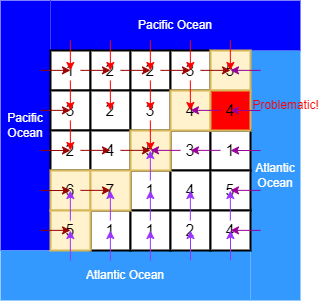

The diagram above was exported from draw.io. Its source (the exported page's mxGraphModel, read from the mxfile embedded in the PNG):
<mxGraphModel dx="965" dy="556" grid="1" gridSize="10" guides="1" tooltips="1" connect="1" arrows="1" fold="1" page="0" pageScale="1" pageWidth="827" pageHeight="1169" background="#ffffff" math="0" shadow="0">
  <root>
    <mxCell id="0" />
    <mxCell id="1" parent="0" />
    <mxCell id="hbYdtPjz4wLN5xcp-HJ8-26" value="&lt;font color=&quot;#ffffff&quot;&gt;Pacific&lt;/font&gt;&lt;div&gt;&lt;span style=&quot;background-color: initial;&quot;&gt;&lt;font color=&quot;#ffffff&quot;&gt;Ocean&lt;/font&gt;&lt;/span&gt;&lt;/div&gt;" style="rounded=0;whiteSpace=wrap;html=1;fillStyle=solid;fillColor=#0000FF;strokeColor=none;" vertex="1" parent="1">
      <mxGeometry x="190" y="390" width="50" height="250" as="geometry" />
    </mxCell>
    <mxCell id="hbYdtPjz4wLN5xcp-HJ8-27" value="&lt;font color=&quot;#ffffff&quot;&gt;Atlantic&lt;/font&gt;&lt;div&gt;&lt;font color=&quot;#ffffff&quot;&gt;Ocean&lt;/font&gt;&lt;/div&gt;" style="rounded=0;whiteSpace=wrap;html=1;fillStyle=solid;fillColor=#3399FF;strokeColor=none;" vertex="1" parent="1">
      <mxGeometry x="440" y="440" width="50" height="250" as="geometry" />
    </mxCell>
    <mxCell id="hbYdtPjz4wLN5xcp-HJ8-28" value="&lt;font color=&quot;#ffffff&quot;&gt;Pacific Ocean&lt;/font&gt;" style="rounded=0;whiteSpace=wrap;html=1;fillStyle=solid;fillColor=#0000FF;strokeColor=none;" vertex="1" parent="1">
      <mxGeometry x="240" y="390" width="250" height="50" as="geometry" />
    </mxCell>
    <mxCell id="hbYdtPjz4wLN5xcp-HJ8-29" value="&lt;font color=&quot;#ffffff&quot;&gt;Atlantic Ocean&lt;/font&gt;" style="rounded=0;whiteSpace=wrap;html=1;fillStyle=solid;fillColor=#3399FF;strokeColor=none;" vertex="1" parent="1">
      <mxGeometry x="190" y="640" width="250" height="50" as="geometry" />
    </mxCell>
    <mxCell id="hbYdtPjz4wLN5xcp-HJ8-1" value="&lt;font style=&quot;font-size: 16px;&quot;&gt;1&lt;/font&gt;" style="rounded=0;whiteSpace=wrap;html=1;strokeWidth=2;" vertex="1" parent="1">
      <mxGeometry x="240" y="440" width="40" height="40" as="geometry" />
    </mxCell>
    <mxCell id="hbYdtPjz4wLN5xcp-HJ8-2" value="&lt;font style=&quot;font-size: 16px;&quot;&gt;2&lt;/font&gt;" style="rounded=0;whiteSpace=wrap;html=1;strokeWidth=2;" vertex="1" parent="1">
      <mxGeometry x="280" y="440" width="40" height="40" as="geometry" />
    </mxCell>
    <mxCell id="hbYdtPjz4wLN5xcp-HJ8-3" value="&lt;font style=&quot;font-size: 16px;&quot;&gt;2&lt;/font&gt;" style="rounded=0;whiteSpace=wrap;html=1;strokeWidth=2;" vertex="1" parent="1">
      <mxGeometry x="320" y="440" width="40" height="40" as="geometry" />
    </mxCell>
    <mxCell id="hbYdtPjz4wLN5xcp-HJ8-4" value="&lt;font style=&quot;font-size: 16px;&quot;&gt;3&lt;/font&gt;" style="rounded=0;whiteSpace=wrap;html=1;strokeWidth=2;" vertex="1" parent="1">
      <mxGeometry x="360" y="440" width="40" height="40" as="geometry" />
    </mxCell>
    <mxCell id="hbYdtPjz4wLN5xcp-HJ8-6" value="&lt;span style=&quot;font-size: 16px;&quot;&gt;3&lt;/span&gt;" style="rounded=0;whiteSpace=wrap;html=1;strokeWidth=2;" vertex="1" parent="1">
      <mxGeometry x="240" y="480" width="40" height="40" as="geometry" />
    </mxCell>
    <mxCell id="hbYdtPjz4wLN5xcp-HJ8-7" value="&lt;font style=&quot;font-size: 16px;&quot;&gt;2&lt;/font&gt;" style="rounded=0;whiteSpace=wrap;html=1;strokeWidth=2;" vertex="1" parent="1">
      <mxGeometry x="280" y="480" width="40" height="40" as="geometry" />
    </mxCell>
    <mxCell id="hbYdtPjz4wLN5xcp-HJ8-78" value="" style="edgeStyle=orthogonalEdgeStyle;rounded=0;orthogonalLoop=1;jettySize=auto;html=1;" edge="1" parent="1" source="hbYdtPjz4wLN5xcp-HJ8-8" target="hbYdtPjz4wLN5xcp-HJ8-10">
      <mxGeometry relative="1" as="geometry" />
    </mxCell>
    <mxCell id="hbYdtPjz4wLN5xcp-HJ8-8" value="&lt;font style=&quot;font-size: 16px;&quot;&gt;3&lt;/font&gt;" style="rounded=0;whiteSpace=wrap;html=1;strokeWidth=2;" vertex="1" parent="1">
      <mxGeometry x="320" y="480" width="40" height="40" as="geometry" />
    </mxCell>
    <mxCell id="hbYdtPjz4wLN5xcp-HJ8-11" value="&lt;font style=&quot;font-size: 16px;&quot;&gt;2&lt;/font&gt;" style="rounded=0;whiteSpace=wrap;html=1;strokeWidth=2;" vertex="1" parent="1">
      <mxGeometry x="240" y="520" width="40" height="40" as="geometry" />
    </mxCell>
    <mxCell id="hbYdtPjz4wLN5xcp-HJ8-12" value="&lt;font style=&quot;font-size: 16px;&quot;&gt;4&lt;/font&gt;" style="rounded=0;whiteSpace=wrap;html=1;strokeWidth=2;" vertex="1" parent="1">
      <mxGeometry x="280" y="520" width="40" height="40" as="geometry" />
    </mxCell>
    <mxCell id="hbYdtPjz4wLN5xcp-HJ8-14" value="&lt;font style=&quot;font-size: 16px;&quot;&gt;3&lt;/font&gt;" style="rounded=0;whiteSpace=wrap;html=1;strokeWidth=2;" vertex="1" parent="1">
      <mxGeometry x="360" y="520" width="40" height="40" as="geometry" />
    </mxCell>
    <mxCell id="hbYdtPjz4wLN5xcp-HJ8-15" value="&lt;font style=&quot;font-size: 16px;&quot;&gt;1&lt;/font&gt;" style="rounded=0;whiteSpace=wrap;html=1;strokeWidth=2;" vertex="1" parent="1">
      <mxGeometry x="400" y="520" width="40" height="40" as="geometry" />
    </mxCell>
    <mxCell id="hbYdtPjz4wLN5xcp-HJ8-18" value="&lt;font style=&quot;font-size: 16px;&quot;&gt;1&lt;/font&gt;" style="rounded=0;whiteSpace=wrap;html=1;strokeWidth=2;" vertex="1" parent="1">
      <mxGeometry x="320" y="560" width="40" height="40" as="geometry" />
    </mxCell>
    <mxCell id="hbYdtPjz4wLN5xcp-HJ8-19" value="&lt;font style=&quot;font-size: 16px;&quot;&gt;4&lt;/font&gt;" style="rounded=0;whiteSpace=wrap;html=1;strokeWidth=2;" vertex="1" parent="1">
      <mxGeometry x="360" y="560" width="40" height="40" as="geometry" />
    </mxCell>
    <mxCell id="hbYdtPjz4wLN5xcp-HJ8-20" value="&lt;font style=&quot;font-size: 16px;&quot;&gt;5&lt;/font&gt;" style="rounded=0;whiteSpace=wrap;html=1;strokeWidth=2;" vertex="1" parent="1">
      <mxGeometry x="400" y="560" width="40" height="40" as="geometry" />
    </mxCell>
    <mxCell id="hbYdtPjz4wLN5xcp-HJ8-22" value="&lt;font style=&quot;font-size: 16px;&quot;&gt;1&lt;/font&gt;" style="rounded=0;whiteSpace=wrap;html=1;strokeWidth=2;" vertex="1" parent="1">
      <mxGeometry x="280" y="600" width="40" height="40" as="geometry" />
    </mxCell>
    <mxCell id="hbYdtPjz4wLN5xcp-HJ8-23" value="&lt;font style=&quot;font-size: 16px;&quot;&gt;1&lt;/font&gt;" style="rounded=0;whiteSpace=wrap;html=1;strokeWidth=2;" vertex="1" parent="1">
      <mxGeometry x="320" y="600" width="40" height="40" as="geometry" />
    </mxCell>
    <mxCell id="hbYdtPjz4wLN5xcp-HJ8-24" value="&lt;font style=&quot;font-size: 16px;&quot;&gt;2&lt;/font&gt;" style="rounded=0;whiteSpace=wrap;html=1;strokeWidth=2;" vertex="1" parent="1">
      <mxGeometry x="360" y="600" width="40" height="40" as="geometry" />
    </mxCell>
    <mxCell id="hbYdtPjz4wLN5xcp-HJ8-25" value="&lt;font style=&quot;font-size: 16px;&quot;&gt;4&lt;/font&gt;" style="rounded=0;whiteSpace=wrap;html=1;strokeWidth=2;" vertex="1" parent="1">
      <mxGeometry x="400" y="600" width="40" height="40" as="geometry" />
    </mxCell>
    <mxCell id="hbYdtPjz4wLN5xcp-HJ8-5" value="&lt;font style=&quot;font-size: 16px;&quot;&gt;5&lt;/font&gt;" style="rounded=0;whiteSpace=wrap;html=1;strokeWidth=2;fillColor=#fff2cc;strokeColor=#d6b656;" vertex="1" parent="1">
      <mxGeometry x="400" y="440" width="40" height="40" as="geometry" />
    </mxCell>
    <mxCell id="hbYdtPjz4wLN5xcp-HJ8-9" value="&lt;font style=&quot;font-size: 16px;&quot;&gt;4&lt;/font&gt;" style="rounded=0;whiteSpace=wrap;html=1;strokeWidth=2;fillColor=#fff2cc;strokeColor=#d6b656;" vertex="1" parent="1">
      <mxGeometry x="360" y="480" width="40" height="40" as="geometry" />
    </mxCell>
    <mxCell id="hbYdtPjz4wLN5xcp-HJ8-10" value="&lt;font style=&quot;font-size: 16px;&quot;&gt;4&lt;/font&gt;" style="rounded=0;whiteSpace=wrap;html=1;strokeWidth=2;fillColor=#FF0000;strokeColor=#d6b656;fillStyle=solid;" vertex="1" parent="1">
      <mxGeometry x="400" y="480" width="40" height="40" as="geometry" />
    </mxCell>
    <mxCell id="hbYdtPjz4wLN5xcp-HJ8-13" value="&lt;font style=&quot;font-size: 16px;&quot;&gt;5&lt;/font&gt;" style="rounded=0;whiteSpace=wrap;html=1;strokeWidth=2;fillColor=#fff2cc;strokeColor=#d6b656;" vertex="1" parent="1">
      <mxGeometry x="320" y="520" width="40" height="40" as="geometry" />
    </mxCell>
    <mxCell id="hbYdtPjz4wLN5xcp-HJ8-16" value="&lt;font style=&quot;font-size: 16px;&quot;&gt;6&lt;/font&gt;" style="rounded=0;whiteSpace=wrap;html=1;strokeWidth=2;fillColor=#fff2cc;strokeColor=#d6b656;" vertex="1" parent="1">
      <mxGeometry x="240" y="560" width="40" height="40" as="geometry" />
    </mxCell>
    <mxCell id="hbYdtPjz4wLN5xcp-HJ8-17" value="&lt;font style=&quot;font-size: 16px;&quot;&gt;7&lt;/font&gt;" style="rounded=0;whiteSpace=wrap;html=1;strokeWidth=2;fillColor=#fff2cc;strokeColor=#d6b656;" vertex="1" parent="1">
      <mxGeometry x="280" y="560" width="40" height="40" as="geometry" />
    </mxCell>
    <mxCell id="hbYdtPjz4wLN5xcp-HJ8-21" value="&lt;font style=&quot;font-size: 16px;&quot;&gt;5&lt;/font&gt;" style="rounded=0;whiteSpace=wrap;html=1;strokeWidth=2;fillColor=#fff2cc;strokeColor=#d6b656;" vertex="1" parent="1">
      <mxGeometry x="240" y="600" width="40" height="40" as="geometry" />
    </mxCell>
    <mxCell id="hbYdtPjz4wLN5xcp-HJ8-31" value="" style="endArrow=classic;html=1;rounded=0;strokeColor=#FF0000;" edge="1" parent="1">
      <mxGeometry width="50" height="50" relative="1" as="geometry">
        <mxPoint x="259.86" y="430" as="sourcePoint" />
        <mxPoint x="259.86" y="460" as="targetPoint" />
      </mxGeometry>
    </mxCell>
    <mxCell id="hbYdtPjz4wLN5xcp-HJ8-32" value="" style="endArrow=classic;html=1;rounded=0;strokeColor=#FF0000;" edge="1" parent="1">
      <mxGeometry width="50" height="50" relative="1" as="geometry">
        <mxPoint x="299.86" y="430" as="sourcePoint" />
        <mxPoint x="299.86" y="460" as="targetPoint" />
      </mxGeometry>
    </mxCell>
    <mxCell id="hbYdtPjz4wLN5xcp-HJ8-34" value="" style="endArrow=classic;html=1;rounded=0;strokeColor=#FF0000;" edge="1" parent="1">
      <mxGeometry width="50" height="50" relative="1" as="geometry">
        <mxPoint x="339.86" y="430" as="sourcePoint" />
        <mxPoint x="339.86" y="460" as="targetPoint" />
      </mxGeometry>
    </mxCell>
    <mxCell id="hbYdtPjz4wLN5xcp-HJ8-35" value="" style="endArrow=classic;html=1;rounded=0;strokeColor=#FF0000;" edge="1" parent="1">
      <mxGeometry width="50" height="50" relative="1" as="geometry">
        <mxPoint x="379.86" y="430" as="sourcePoint" />
        <mxPoint x="379.86" y="460" as="targetPoint" />
      </mxGeometry>
    </mxCell>
    <mxCell id="hbYdtPjz4wLN5xcp-HJ8-36" value="" style="endArrow=classic;html=1;rounded=0;strokeColor=#FF0000;" edge="1" parent="1">
      <mxGeometry width="50" height="50" relative="1" as="geometry">
        <mxPoint x="419.86" y="430" as="sourcePoint" />
        <mxPoint x="419.86" y="460" as="targetPoint" />
      </mxGeometry>
    </mxCell>
    <mxCell id="hbYdtPjz4wLN5xcp-HJ8-37" value="" style="endArrow=classic;html=1;rounded=0;strokeColor=#FF0000;" edge="1" parent="1">
      <mxGeometry width="50" height="50" relative="1" as="geometry">
        <mxPoint x="259.86" y="470" as="sourcePoint" />
        <mxPoint x="259.86" y="500" as="targetPoint" />
      </mxGeometry>
    </mxCell>
    <mxCell id="hbYdtPjz4wLN5xcp-HJ8-38" value="" style="endArrow=classic;html=1;rounded=0;strokeColor=#FF0000;" edge="1" parent="1">
      <mxGeometry width="50" height="50" relative="1" as="geometry">
        <mxPoint x="299.86" y="470" as="sourcePoint" />
        <mxPoint x="299.86" y="500" as="targetPoint" />
      </mxGeometry>
    </mxCell>
    <mxCell id="hbYdtPjz4wLN5xcp-HJ8-39" value="" style="endArrow=classic;html=1;rounded=0;strokeColor=#FF0000;" edge="1" parent="1">
      <mxGeometry width="50" height="50" relative="1" as="geometry">
        <mxPoint x="339.86" y="470" as="sourcePoint" />
        <mxPoint x="339.86" y="500" as="targetPoint" />
      </mxGeometry>
    </mxCell>
    <mxCell id="hbYdtPjz4wLN5xcp-HJ8-40" value="" style="endArrow=classic;html=1;rounded=0;strokeColor=#FF0000;" edge="1" parent="1">
      <mxGeometry width="50" height="50" relative="1" as="geometry">
        <mxPoint x="379.86" y="470" as="sourcePoint" />
        <mxPoint x="379.86" y="500" as="targetPoint" />
      </mxGeometry>
    </mxCell>
    <mxCell id="hbYdtPjz4wLN5xcp-HJ8-41" value="" style="endArrow=classic;html=1;rounded=0;strokeColor=#FF0000;" edge="1" parent="1">
      <mxGeometry width="50" height="50" relative="1" as="geometry">
        <mxPoint x="259.86" y="510" as="sourcePoint" />
        <mxPoint x="259.86" y="540" as="targetPoint" />
      </mxGeometry>
    </mxCell>
    <mxCell id="hbYdtPjz4wLN5xcp-HJ8-42" value="" style="endArrow=classic;html=1;rounded=0;strokeColor=#FF0000;" edge="1" parent="1">
      <mxGeometry width="50" height="50" relative="1" as="geometry">
        <mxPoint x="339.86" y="510" as="sourcePoint" />
        <mxPoint x="339.86" y="540" as="targetPoint" />
      </mxGeometry>
    </mxCell>
    <mxCell id="hbYdtPjz4wLN5xcp-HJ8-44" value="" style="endArrow=none;html=1;rounded=0;strokeColor=#9933FF;startArrow=classic;startFill=1;endFill=0;" edge="1" parent="1">
      <mxGeometry width="50" height="50" relative="1" as="geometry">
        <mxPoint x="259.86" y="620" as="sourcePoint" />
        <mxPoint x="259.86" y="650" as="targetPoint" />
      </mxGeometry>
    </mxCell>
    <mxCell id="hbYdtPjz4wLN5xcp-HJ8-45" value="" style="endArrow=none;html=1;rounded=0;strokeColor=#9933FF;startArrow=classic;startFill=1;endFill=0;" edge="1" parent="1">
      <mxGeometry width="50" height="50" relative="1" as="geometry">
        <mxPoint x="299.86" y="620" as="sourcePoint" />
        <mxPoint x="299.86" y="650" as="targetPoint" />
      </mxGeometry>
    </mxCell>
    <mxCell id="hbYdtPjz4wLN5xcp-HJ8-46" value="" style="endArrow=none;html=1;rounded=0;strokeColor=#9933FF;startArrow=classic;startFill=1;endFill=0;" edge="1" parent="1">
      <mxGeometry width="50" height="50" relative="1" as="geometry">
        <mxPoint x="339.86" y="620" as="sourcePoint" />
        <mxPoint x="339.86" y="650" as="targetPoint" />
      </mxGeometry>
    </mxCell>
    <mxCell id="hbYdtPjz4wLN5xcp-HJ8-47" value="" style="endArrow=none;html=1;rounded=0;strokeColor=#9933FF;startArrow=classic;startFill=1;endFill=0;" edge="1" parent="1">
      <mxGeometry width="50" height="50" relative="1" as="geometry">
        <mxPoint x="380" y="620" as="sourcePoint" />
        <mxPoint x="380" y="650" as="targetPoint" />
      </mxGeometry>
    </mxCell>
    <mxCell id="hbYdtPjz4wLN5xcp-HJ8-48" value="" style="endArrow=none;html=1;rounded=0;strokeColor=#9933FF;startArrow=classic;startFill=1;endFill=0;" edge="1" parent="1">
      <mxGeometry width="50" height="50" relative="1" as="geometry">
        <mxPoint x="420" y="620" as="sourcePoint" />
        <mxPoint x="420" y="650" as="targetPoint" />
      </mxGeometry>
    </mxCell>
    <mxCell id="hbYdtPjz4wLN5xcp-HJ8-49" value="" style="endArrow=none;html=1;rounded=0;strokeColor=#9933FF;startArrow=classic;startFill=1;endFill=0;" edge="1" parent="1">
      <mxGeometry width="50" height="50" relative="1" as="geometry">
        <mxPoint x="259.86" y="580" as="sourcePoint" />
        <mxPoint x="259.86" y="610" as="targetPoint" />
      </mxGeometry>
    </mxCell>
    <mxCell id="hbYdtPjz4wLN5xcp-HJ8-50" value="" style="endArrow=none;html=1;rounded=0;strokeColor=#9933FF;startArrow=classic;startFill=1;endFill=0;" edge="1" parent="1">
      <mxGeometry width="50" height="50" relative="1" as="geometry">
        <mxPoint x="299.86" y="580" as="sourcePoint" />
        <mxPoint x="299.86" y="610" as="targetPoint" />
      </mxGeometry>
    </mxCell>
    <mxCell id="hbYdtPjz4wLN5xcp-HJ8-51" value="" style="endArrow=none;html=1;rounded=0;strokeColor=#9933FF;startArrow=classic;startFill=1;endFill=0;" edge="1" parent="1">
      <mxGeometry width="50" height="50" relative="1" as="geometry">
        <mxPoint x="339.86" y="580" as="sourcePoint" />
        <mxPoint x="339.86" y="610" as="targetPoint" />
      </mxGeometry>
    </mxCell>
    <mxCell id="hbYdtPjz4wLN5xcp-HJ8-52" value="" style="endArrow=none;html=1;rounded=0;strokeColor=#9933FF;startArrow=classic;startFill=1;endFill=0;" edge="1" parent="1">
      <mxGeometry width="50" height="50" relative="1" as="geometry">
        <mxPoint x="379.86" y="580" as="sourcePoint" />
        <mxPoint x="379.86" y="610" as="targetPoint" />
      </mxGeometry>
    </mxCell>
    <mxCell id="hbYdtPjz4wLN5xcp-HJ8-53" value="" style="endArrow=none;html=1;rounded=0;strokeColor=#9933FF;startArrow=classic;startFill=1;endFill=0;" edge="1" parent="1">
      <mxGeometry width="50" height="50" relative="1" as="geometry">
        <mxPoint x="419.86" y="580" as="sourcePoint" />
        <mxPoint x="419.86" y="610" as="targetPoint" />
      </mxGeometry>
    </mxCell>
    <mxCell id="hbYdtPjz4wLN5xcp-HJ8-54" value="" style="endArrow=none;html=1;rounded=0;strokeColor=#9933FF;startArrow=classic;startFill=1;endFill=0;" edge="1" parent="1">
      <mxGeometry width="50" height="50" relative="1" as="geometry">
        <mxPoint x="339.86" y="540" as="sourcePoint" />
        <mxPoint x="339.86" y="570" as="targetPoint" />
      </mxGeometry>
    </mxCell>
    <mxCell id="hbYdtPjz4wLN5xcp-HJ8-57" value="" style="endArrow=classic;html=1;rounded=0;strokeColor=#990000;" edge="1" parent="1">
      <mxGeometry width="50" height="50" relative="1" as="geometry">
        <mxPoint x="230" y="499.86" as="sourcePoint" />
        <mxPoint x="260" y="499.86" as="targetPoint" />
      </mxGeometry>
    </mxCell>
    <mxCell id="hbYdtPjz4wLN5xcp-HJ8-58" value="" style="endArrow=classic;html=1;rounded=0;strokeColor=#990000;" edge="1" parent="1">
      <mxGeometry width="50" height="50" relative="1" as="geometry">
        <mxPoint x="230" y="459.86" as="sourcePoint" />
        <mxPoint x="260" y="459.86" as="targetPoint" />
      </mxGeometry>
    </mxCell>
    <mxCell id="hbYdtPjz4wLN5xcp-HJ8-59" value="" style="endArrow=classic;html=1;rounded=0;strokeColor=#990000;" edge="1" parent="1">
      <mxGeometry width="50" height="50" relative="1" as="geometry">
        <mxPoint x="230" y="580" as="sourcePoint" />
        <mxPoint x="260" y="580" as="targetPoint" />
      </mxGeometry>
    </mxCell>
    <mxCell id="hbYdtPjz4wLN5xcp-HJ8-60" value="" style="endArrow=classic;html=1;rounded=0;strokeColor=#990000;" edge="1" parent="1">
      <mxGeometry width="50" height="50" relative="1" as="geometry">
        <mxPoint x="230" y="540" as="sourcePoint" />
        <mxPoint x="260" y="540" as="targetPoint" />
      </mxGeometry>
    </mxCell>
    <mxCell id="hbYdtPjz4wLN5xcp-HJ8-63" value="" style="endArrow=classic;html=1;rounded=0;strokeColor=#990000;" edge="1" parent="1">
      <mxGeometry width="50" height="50" relative="1" as="geometry">
        <mxPoint x="230" y="619.86" as="sourcePoint" />
        <mxPoint x="260" y="619.86" as="targetPoint" />
      </mxGeometry>
    </mxCell>
    <mxCell id="hbYdtPjz4wLN5xcp-HJ8-64" value="" style="endArrow=classic;html=1;rounded=0;strokeColor=#990000;" edge="1" parent="1">
      <mxGeometry width="50" height="50" relative="1" as="geometry">
        <mxPoint x="270" y="459.86" as="sourcePoint" />
        <mxPoint x="300" y="459.86" as="targetPoint" />
      </mxGeometry>
    </mxCell>
    <mxCell id="hbYdtPjz4wLN5xcp-HJ8-65" value="" style="endArrow=classic;html=1;rounded=0;strokeColor=#990000;" edge="1" parent="1">
      <mxGeometry width="50" height="50" relative="1" as="geometry">
        <mxPoint x="310" y="459.86" as="sourcePoint" />
        <mxPoint x="340" y="459.86" as="targetPoint" />
      </mxGeometry>
    </mxCell>
    <mxCell id="hbYdtPjz4wLN5xcp-HJ8-66" value="" style="endArrow=classic;html=1;rounded=0;strokeColor=#990000;" edge="1" parent="1">
      <mxGeometry width="50" height="50" relative="1" as="geometry">
        <mxPoint x="350" y="459.86" as="sourcePoint" />
        <mxPoint x="380" y="459.86" as="targetPoint" />
      </mxGeometry>
    </mxCell>
    <mxCell id="hbYdtPjz4wLN5xcp-HJ8-67" value="" style="endArrow=classic;html=1;rounded=0;strokeColor=#990000;" edge="1" parent="1">
      <mxGeometry width="50" height="50" relative="1" as="geometry">
        <mxPoint x="390" y="459.86" as="sourcePoint" />
        <mxPoint x="420" y="459.86" as="targetPoint" />
      </mxGeometry>
    </mxCell>
    <mxCell id="hbYdtPjz4wLN5xcp-HJ8-73" value="" style="endArrow=classic;html=1;rounded=0;strokeColor=#990000;" edge="1" parent="1">
      <mxGeometry width="50" height="50" relative="1" as="geometry">
        <mxPoint x="270" y="539.86" as="sourcePoint" />
        <mxPoint x="300" y="539.86" as="targetPoint" />
      </mxGeometry>
    </mxCell>
    <mxCell id="hbYdtPjz4wLN5xcp-HJ8-74" value="" style="endArrow=classic;html=1;rounded=0;strokeColor=#990000;" edge="1" parent="1">
      <mxGeometry width="50" height="50" relative="1" as="geometry">
        <mxPoint x="310" y="539.86" as="sourcePoint" />
        <mxPoint x="340" y="539.86" as="targetPoint" />
      </mxGeometry>
    </mxCell>
    <mxCell id="hbYdtPjz4wLN5xcp-HJ8-75" value="" style="endArrow=classic;html=1;rounded=0;strokeColor=#990000;" edge="1" parent="1">
      <mxGeometry width="50" height="50" relative="1" as="geometry">
        <mxPoint x="270" y="579.86" as="sourcePoint" />
        <mxPoint x="300" y="579.86" as="targetPoint" />
      </mxGeometry>
    </mxCell>
    <mxCell id="hbYdtPjz4wLN5xcp-HJ8-79" value="" style="endArrow=none;html=1;rounded=0;strokeColor=#990099;startArrow=classic;startFill=1;endFill=0;" edge="1" parent="1">
      <mxGeometry width="50" height="50" relative="1" as="geometry">
        <mxPoint x="420" y="579.86" as="sourcePoint" />
        <mxPoint x="450" y="579.86" as="targetPoint" />
      </mxGeometry>
    </mxCell>
    <mxCell id="hbYdtPjz4wLN5xcp-HJ8-80" value="" style="endArrow=none;html=1;rounded=0;strokeColor=#990099;startArrow=classic;startFill=1;endFill=0;" edge="1" parent="1">
      <mxGeometry width="50" height="50" relative="1" as="geometry">
        <mxPoint x="420" y="619.86" as="sourcePoint" />
        <mxPoint x="450" y="619.86" as="targetPoint" />
      </mxGeometry>
    </mxCell>
    <mxCell id="hbYdtPjz4wLN5xcp-HJ8-81" value="" style="endArrow=none;html=1;rounded=0;strokeColor=#990099;startArrow=classic;startFill=1;endFill=0;" edge="1" parent="1">
      <mxGeometry width="50" height="50" relative="1" as="geometry">
        <mxPoint x="420" y="500" as="sourcePoint" />
        <mxPoint x="450" y="500" as="targetPoint" />
      </mxGeometry>
    </mxCell>
    <mxCell id="hbYdtPjz4wLN5xcp-HJ8-82" value="" style="endArrow=none;html=1;rounded=0;strokeColor=#990099;startArrow=classic;startFill=1;endFill=0;" edge="1" parent="1">
      <mxGeometry width="50" height="50" relative="1" as="geometry">
        <mxPoint x="420" y="540" as="sourcePoint" />
        <mxPoint x="450" y="540" as="targetPoint" />
      </mxGeometry>
    </mxCell>
    <mxCell id="hbYdtPjz4wLN5xcp-HJ8-83" value="" style="endArrow=none;html=1;rounded=0;strokeColor=#990099;startArrow=classic;startFill=1;endFill=0;" edge="1" parent="1">
      <mxGeometry width="50" height="50" relative="1" as="geometry">
        <mxPoint x="420" y="459.86" as="sourcePoint" />
        <mxPoint x="450" y="459.86" as="targetPoint" />
      </mxGeometry>
    </mxCell>
    <mxCell id="hbYdtPjz4wLN5xcp-HJ8-84" value="" style="endArrow=none;html=1;rounded=0;strokeColor=#990099;startArrow=classic;startFill=1;endFill=0;" edge="1" parent="1">
      <mxGeometry width="50" height="50" relative="1" as="geometry">
        <mxPoint x="380" y="499.86" as="sourcePoint" />
        <mxPoint x="410" y="499.86" as="targetPoint" />
      </mxGeometry>
    </mxCell>
    <mxCell id="hbYdtPjz4wLN5xcp-HJ8-85" value="" style="endArrow=none;html=1;rounded=0;strokeColor=#990099;startArrow=classic;startFill=1;endFill=0;" edge="1" parent="1">
      <mxGeometry width="50" height="50" relative="1" as="geometry">
        <mxPoint x="380" y="539.86" as="sourcePoint" />
        <mxPoint x="410" y="539.86" as="targetPoint" />
      </mxGeometry>
    </mxCell>
    <mxCell id="hbYdtPjz4wLN5xcp-HJ8-86" value="" style="endArrow=none;html=1;rounded=0;strokeColor=#990099;startArrow=classic;startFill=1;endFill=0;" edge="1" parent="1">
      <mxGeometry width="50" height="50" relative="1" as="geometry">
        <mxPoint x="340" y="539.86" as="sourcePoint" />
        <mxPoint x="370" y="539.86" as="targetPoint" />
      </mxGeometry>
    </mxCell>
    <mxCell id="hbYdtPjz4wLN5xcp-HJ8-87" value="&lt;font color=&quot;#ff0000&quot;&gt;Problematic!&lt;/font&gt;" style="text;html=1;align=center;verticalAlign=middle;resizable=0;points=[];autosize=1;strokeColor=none;fillColor=none;" vertex="1" parent="1">
      <mxGeometry x="430" y="480" width="90" height="30" as="geometry" />
    </mxCell>
  </root>
</mxGraphModel>